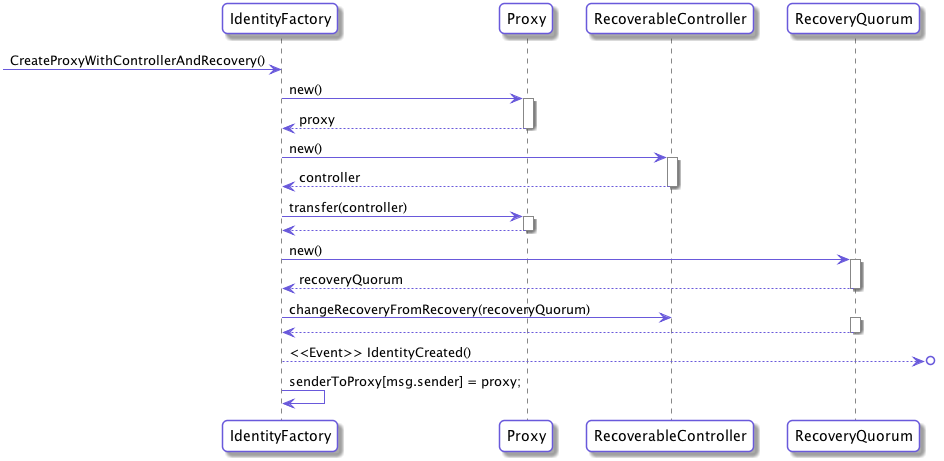

The diagram above was rendered by PlantUML. Its source (embedded in the PNG):
@startuml
skinparam roundcorner 10
skinparam BoxPadding 10
skinparam headerFontColor #6959DB
skinparam headerFontSize 18
skinparam sequence {
  ArrowColor #6959DB
  GroupBackgroundColor #6959DB
  GroupBorderColor #EDECFF
  GroupHeaderFontColor #ffffff
  BoxBorderColor #6959DB
  BoxBackgroundColor #EDECFF
  BoxPadding 10

  ParticipantBorderColor #6959DB
  ParticipantBackgroundColor #ffffff
  ParticipantPadding 10

  ActorBorderColor #6959DB
  ActorBackgroundColor #ffffff
  EntityBorderColor #6959DB
  EntityBackgroundColor #ffffff
  DatabaseBorderColor #6959DB
  DatabaseBackgroundColor #ffffff

  LifeLineBorderColor #878787
}

participant IdentityFactory as if
participant Proxy as p
participant RecoverableController as rc
participant RecoveryQuorum as rq

->if:CreateProxyWithControllerAndRecovery()

if->p: new()
activate p
p-->if:proxy
deactivate p

if->rc: new()
activate rc
rc-->if:controller
deactivate rc

if->p:transfer(controller)
activate p
p-->if
deactivate p


if->rq:new()
activate rq
rq-->if:recoveryQuorum
deactivate rq

if->rc:changeRecoveryFromRecovery(recoveryQuorum)
activate rq
rq-->if
deactivate rq

if-->o]: <<Event>> IdentityCreated()
if->if:senderToProxy[msg.sender] = proxy;


@enduml